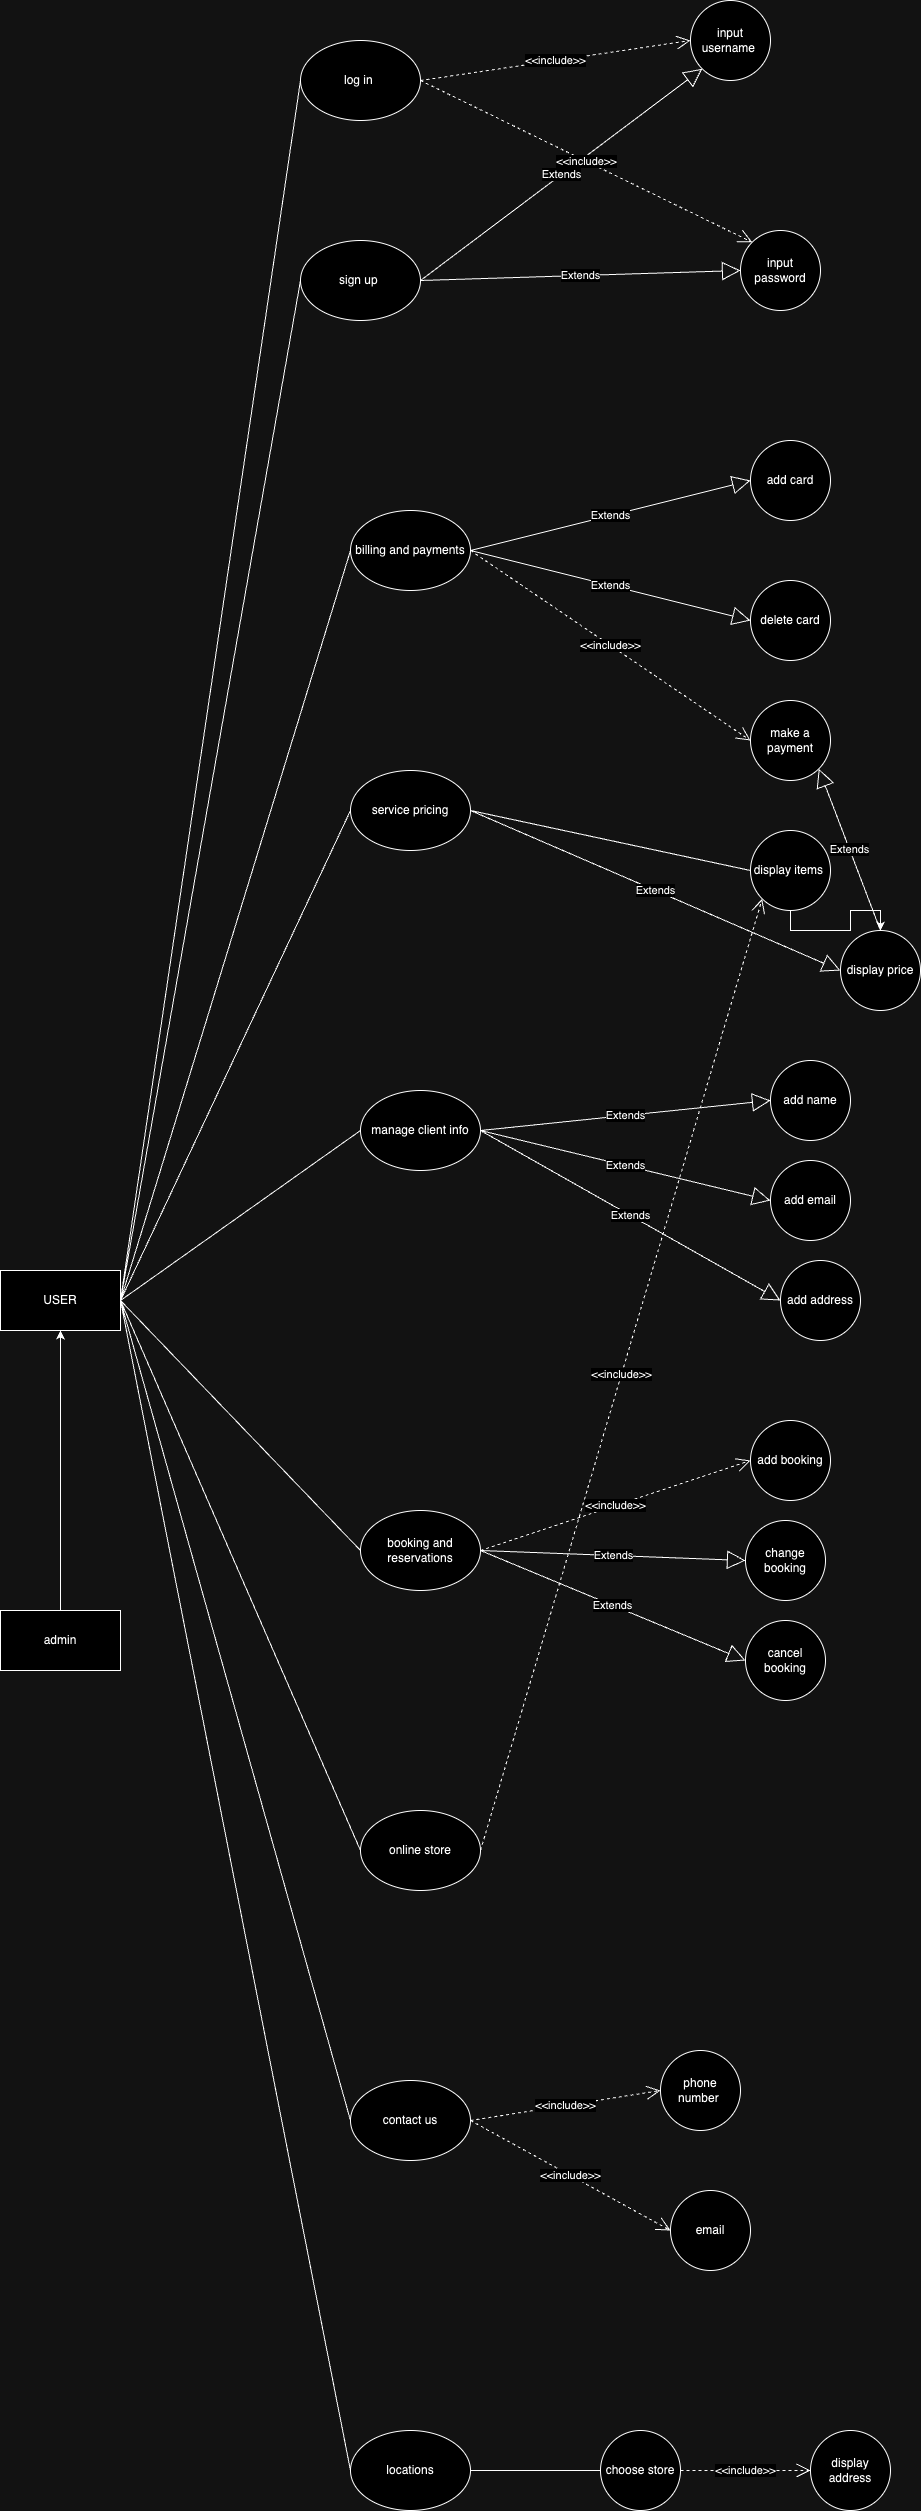

The diagram above was exported from draw.io. Its source (the exported page's mxGraphModel, read from the mxfile embedded in the PNG):
<mxGraphModel dx="2044" dy="1740" grid="1" gridSize="10" guides="1" tooltips="1" connect="1" arrows="1" fold="1" page="1" pageScale="1" pageWidth="850" pageHeight="1100" math="0" shadow="0">
  <root>
    <mxCell id="0" />
    <mxCell id="1" parent="0" />
    <mxCell id="5jYB8__pLEeBPis5ofoh-2" value="sign up&amp;nbsp;" style="ellipse;whiteSpace=wrap;html=1;" parent="1" vertex="1">
      <mxGeometry x="-100" y="-250" width="120" height="80" as="geometry" />
    </mxCell>
    <mxCell id="5jYB8__pLEeBPis5ofoh-5" value="log in&amp;nbsp;" style="ellipse;whiteSpace=wrap;html=1;" parent="1" vertex="1">
      <mxGeometry x="-100" y="-450" width="120" height="80" as="geometry" />
    </mxCell>
    <mxCell id="5jYB8__pLEeBPis5ofoh-6" value="manage client info" style="ellipse;whiteSpace=wrap;html=1;" parent="1" vertex="1">
      <mxGeometry x="-40" y="600" width="120" height="80" as="geometry" />
    </mxCell>
    <mxCell id="5jYB8__pLEeBPis5ofoh-7" value="booking and reservations" style="ellipse;whiteSpace=wrap;html=1;" parent="1" vertex="1">
      <mxGeometry x="-40" y="1020" width="120" height="80" as="geometry" />
    </mxCell>
    <mxCell id="5jYB8__pLEeBPis5ofoh-8" value="billing and payments" style="ellipse;whiteSpace=wrap;html=1;" parent="1" vertex="1">
      <mxGeometry x="-50" y="20" width="120" height="80" as="geometry" />
    </mxCell>
    <mxCell id="5jYB8__pLEeBPis5ofoh-9" value="contact us" style="ellipse;whiteSpace=wrap;html=1;" parent="1" vertex="1">
      <mxGeometry x="-50" y="1590" width="120" height="80" as="geometry" />
    </mxCell>
    <mxCell id="5jYB8__pLEeBPis5ofoh-10" value="service pricing" style="ellipse;whiteSpace=wrap;html=1;" parent="1" vertex="1">
      <mxGeometry x="-50" y="280" width="120" height="80" as="geometry" />
    </mxCell>
    <mxCell id="5jYB8__pLEeBPis5ofoh-11" value="locations" style="ellipse;whiteSpace=wrap;html=1;" parent="1" vertex="1">
      <mxGeometry x="-50" y="1940" width="120" height="80" as="geometry" />
    </mxCell>
    <mxCell id="5jYB8__pLEeBPis5ofoh-12" value="online store" style="ellipse;whiteSpace=wrap;html=1;" parent="1" vertex="1">
      <mxGeometry x="-40" y="1320" width="120" height="80" as="geometry" />
    </mxCell>
    <mxCell id="5jYB8__pLEeBPis5ofoh-82" style="edgeStyle=orthogonalEdgeStyle;rounded=0;orthogonalLoop=1;jettySize=auto;html=1;exitX=0.5;exitY=0;exitDx=0;exitDy=0;entryX=0.5;entryY=1;entryDx=0;entryDy=0;" parent="1" source="5jYB8__pLEeBPis5ofoh-23" target="5jYB8__pLEeBPis5ofoh-24" edge="1">
      <mxGeometry relative="1" as="geometry" />
    </mxCell>
    <mxCell id="5jYB8__pLEeBPis5ofoh-23" value="admin" style="rounded=0;whiteSpace=wrap;html=1;" parent="1" vertex="1">
      <mxGeometry x="-400" y="1120" width="120" height="60" as="geometry" />
    </mxCell>
    <mxCell id="5jYB8__pLEeBPis5ofoh-24" value="USER" style="rounded=0;whiteSpace=wrap;html=1;" parent="1" vertex="1">
      <mxGeometry x="-400" y="780" width="120" height="60" as="geometry" />
    </mxCell>
    <mxCell id="5jYB8__pLEeBPis5ofoh-26" value="" style="endArrow=none;html=1;rounded=0;exitX=1;exitY=0.5;exitDx=0;exitDy=0;entryX=0;entryY=0.5;entryDx=0;entryDy=0;" parent="1" source="5jYB8__pLEeBPis5ofoh-24" target="5jYB8__pLEeBPis5ofoh-12" edge="1">
      <mxGeometry width="50" height="50" relative="1" as="geometry">
        <mxPoint x="220" y="890" as="sourcePoint" />
        <mxPoint x="270" y="840" as="targetPoint" />
      </mxGeometry>
    </mxCell>
    <mxCell id="5jYB8__pLEeBPis5ofoh-27" value="" style="endArrow=none;html=1;rounded=0;entryX=1;entryY=0.5;entryDx=0;entryDy=0;exitX=0;exitY=0.5;exitDx=0;exitDy=0;" parent="1" source="5jYB8__pLEeBPis5ofoh-7" target="5jYB8__pLEeBPis5ofoh-24" edge="1">
      <mxGeometry width="50" height="50" relative="1" as="geometry">
        <mxPoint x="380" y="940" as="sourcePoint" />
        <mxPoint x="270" y="840" as="targetPoint" />
      </mxGeometry>
    </mxCell>
    <mxCell id="5jYB8__pLEeBPis5ofoh-28" value="" style="endArrow=none;html=1;rounded=0;exitX=1;exitY=0.5;exitDx=0;exitDy=0;entryX=0;entryY=0.5;entryDx=0;entryDy=0;" parent="1" source="5jYB8__pLEeBPis5ofoh-24" target="5jYB8__pLEeBPis5ofoh-10" edge="1">
      <mxGeometry width="50" height="50" relative="1" as="geometry">
        <mxPoint x="220" y="890" as="sourcePoint" />
        <mxPoint x="270" y="840" as="targetPoint" />
      </mxGeometry>
    </mxCell>
    <mxCell id="5jYB8__pLEeBPis5ofoh-29" value="" style="endArrow=none;html=1;rounded=0;exitX=1;exitY=0.5;exitDx=0;exitDy=0;entryX=0;entryY=0.5;entryDx=0;entryDy=0;" parent="1" source="5jYB8__pLEeBPis5ofoh-24" target="5jYB8__pLEeBPis5ofoh-6" edge="1">
      <mxGeometry width="50" height="50" relative="1" as="geometry">
        <mxPoint x="220" y="890" as="sourcePoint" />
        <mxPoint x="270" y="840" as="targetPoint" />
      </mxGeometry>
    </mxCell>
    <mxCell id="5jYB8__pLEeBPis5ofoh-30" value="" style="endArrow=none;html=1;rounded=0;exitX=1;exitY=0.5;exitDx=0;exitDy=0;entryX=0;entryY=0.5;entryDx=0;entryDy=0;" parent="1" source="5jYB8__pLEeBPis5ofoh-24" target="5jYB8__pLEeBPis5ofoh-8" edge="1">
      <mxGeometry width="50" height="50" relative="1" as="geometry">
        <mxPoint x="220" y="890" as="sourcePoint" />
        <mxPoint x="270" y="840" as="targetPoint" />
      </mxGeometry>
    </mxCell>
    <mxCell id="5jYB8__pLEeBPis5ofoh-31" value="" style="endArrow=none;html=1;rounded=0;exitX=1;exitY=0.5;exitDx=0;exitDy=0;entryX=0;entryY=0.5;entryDx=0;entryDy=0;" parent="1" source="5jYB8__pLEeBPis5ofoh-24" target="5jYB8__pLEeBPis5ofoh-2" edge="1">
      <mxGeometry width="50" height="50" relative="1" as="geometry">
        <mxPoint x="220" y="890" as="sourcePoint" />
        <mxPoint x="270" y="840" as="targetPoint" />
      </mxGeometry>
    </mxCell>
    <mxCell id="5jYB8__pLEeBPis5ofoh-32" value="" style="endArrow=none;html=1;rounded=0;exitX=1;exitY=0.5;exitDx=0;exitDy=0;entryX=0;entryY=0.5;entryDx=0;entryDy=0;" parent="1" source="5jYB8__pLEeBPis5ofoh-24" target="5jYB8__pLEeBPis5ofoh-5" edge="1">
      <mxGeometry width="50" height="50" relative="1" as="geometry">
        <mxPoint x="220" y="890" as="sourcePoint" />
        <mxPoint x="270" y="840" as="targetPoint" />
      </mxGeometry>
    </mxCell>
    <mxCell id="5jYB8__pLEeBPis5ofoh-33" value="" style="endArrow=none;html=1;rounded=0;exitX=1;exitY=0.5;exitDx=0;exitDy=0;entryX=0;entryY=0.5;entryDx=0;entryDy=0;" parent="1" source="5jYB8__pLEeBPis5ofoh-24" target="5jYB8__pLEeBPis5ofoh-11" edge="1">
      <mxGeometry width="50" height="50" relative="1" as="geometry">
        <mxPoint x="220" y="1200" as="sourcePoint" />
        <mxPoint x="270" y="1150" as="targetPoint" />
      </mxGeometry>
    </mxCell>
    <mxCell id="5jYB8__pLEeBPis5ofoh-34" value="" style="endArrow=none;html=1;rounded=0;exitX=1;exitY=0.5;exitDx=0;exitDy=0;entryX=0;entryY=0.5;entryDx=0;entryDy=0;" parent="1" source="5jYB8__pLEeBPis5ofoh-24" target="5jYB8__pLEeBPis5ofoh-9" edge="1">
      <mxGeometry width="50" height="50" relative="1" as="geometry">
        <mxPoint x="220" y="1200" as="sourcePoint" />
        <mxPoint x="270" y="1150" as="targetPoint" />
      </mxGeometry>
    </mxCell>
    <mxCell id="5jYB8__pLEeBPis5ofoh-35" value="input password" style="ellipse;whiteSpace=wrap;html=1;aspect=fixed;" parent="1" vertex="1">
      <mxGeometry x="340" y="-260" width="80" height="80" as="geometry" />
    </mxCell>
    <mxCell id="5jYB8__pLEeBPis5ofoh-36" value="input username&amp;nbsp;" style="ellipse;whiteSpace=wrap;html=1;aspect=fixed;" parent="1" vertex="1">
      <mxGeometry x="290" y="-490" width="80" height="80" as="geometry" />
    </mxCell>
    <mxCell id="5jYB8__pLEeBPis5ofoh-37" value="&amp;lt;&amp;lt;include&amp;gt;&amp;gt;" style="endArrow=open;endSize=12;dashed=1;html=1;rounded=0;exitX=1;exitY=0.5;exitDx=0;exitDy=0;entryX=0;entryY=0.5;entryDx=0;entryDy=0;" parent="1" source="5jYB8__pLEeBPis5ofoh-5" target="5jYB8__pLEeBPis5ofoh-36" edge="1">
      <mxGeometry width="160" relative="1" as="geometry">
        <mxPoint x="160" y="-20" as="sourcePoint" />
        <mxPoint x="320" y="-20" as="targetPoint" />
      </mxGeometry>
    </mxCell>
    <mxCell id="5jYB8__pLEeBPis5ofoh-38" value="Extends" style="endArrow=block;endSize=16;endFill=0;html=1;rounded=0;exitX=1;exitY=0.5;exitDx=0;exitDy=0;entryX=0;entryY=0.5;entryDx=0;entryDy=0;" parent="1" source="5jYB8__pLEeBPis5ofoh-2" target="5jYB8__pLEeBPis5ofoh-35" edge="1">
      <mxGeometry width="160" relative="1" as="geometry">
        <mxPoint x="60" y="29.659999999999968" as="sourcePoint" />
        <mxPoint x="220" y="29.659999999999968" as="targetPoint" />
      </mxGeometry>
    </mxCell>
    <mxCell id="5jYB8__pLEeBPis5ofoh-39" value="Extends" style="endArrow=block;endSize=16;endFill=0;html=1;rounded=0;exitX=1;exitY=0.5;exitDx=0;exitDy=0;entryX=0;entryY=1;entryDx=0;entryDy=0;" parent="1" source="5jYB8__pLEeBPis5ofoh-2" target="5jYB8__pLEeBPis5ofoh-36" edge="1">
      <mxGeometry width="160" relative="1" as="geometry">
        <mxPoint x="160" y="-20" as="sourcePoint" />
        <mxPoint x="320" y="-20" as="targetPoint" />
      </mxGeometry>
    </mxCell>
    <mxCell id="5jYB8__pLEeBPis5ofoh-40" value="&amp;lt;&amp;lt;include&amp;gt;&amp;gt;" style="endArrow=open;endSize=12;dashed=1;html=1;rounded=0;exitX=1;exitY=0.5;exitDx=0;exitDy=0;entryX=0;entryY=0;entryDx=0;entryDy=0;" parent="1" source="5jYB8__pLEeBPis5ofoh-5" target="5jYB8__pLEeBPis5ofoh-35" edge="1">
      <mxGeometry width="160" relative="1" as="geometry">
        <mxPoint x="50" y="-70" as="sourcePoint" />
        <mxPoint x="180" y="-80" as="targetPoint" />
      </mxGeometry>
    </mxCell>
    <mxCell id="5jYB8__pLEeBPis5ofoh-41" value="make a payment" style="ellipse;whiteSpace=wrap;html=1;aspect=fixed;" parent="1" vertex="1">
      <mxGeometry x="350" y="210" width="80" height="80" as="geometry" />
    </mxCell>
    <mxCell id="5jYB8__pLEeBPis5ofoh-42" value="delete card" style="ellipse;whiteSpace=wrap;html=1;aspect=fixed;" parent="1" vertex="1">
      <mxGeometry x="350" y="90" width="80" height="80" as="geometry" />
    </mxCell>
    <mxCell id="5jYB8__pLEeBPis5ofoh-43" value="add card" style="ellipse;whiteSpace=wrap;html=1;aspect=fixed;" parent="1" vertex="1">
      <mxGeometry x="350" y="-50" width="80" height="80" as="geometry" />
    </mxCell>
    <mxCell id="5jYB8__pLEeBPis5ofoh-44" value="Extends" style="endArrow=block;endSize=16;endFill=0;html=1;rounded=0;exitX=1;exitY=0.5;exitDx=0;exitDy=0;entryX=0;entryY=0.5;entryDx=0;entryDy=0;" parent="1" source="5jYB8__pLEeBPis5ofoh-8" target="5jYB8__pLEeBPis5ofoh-43" edge="1">
      <mxGeometry width="160" relative="1" as="geometry">
        <mxPoint x="30" as="sourcePoint" />
        <mxPoint x="190" as="targetPoint" />
      </mxGeometry>
    </mxCell>
    <mxCell id="5jYB8__pLEeBPis5ofoh-45" value="Extends" style="endArrow=block;endSize=16;endFill=0;html=1;rounded=0;exitX=1;exitY=0.5;exitDx=0;exitDy=0;entryX=0;entryY=0.5;entryDx=0;entryDy=0;" parent="1" source="5jYB8__pLEeBPis5ofoh-8" target="5jYB8__pLEeBPis5ofoh-42" edge="1">
      <mxGeometry width="160" relative="1" as="geometry">
        <mxPoint x="30" y="220" as="sourcePoint" />
        <mxPoint x="190" y="220" as="targetPoint" />
      </mxGeometry>
    </mxCell>
    <mxCell id="5jYB8__pLEeBPis5ofoh-46" value="&amp;lt;&amp;lt;include&amp;gt;&amp;gt;" style="endArrow=open;endSize=12;dashed=1;html=1;rounded=0;exitX=1;exitY=0.5;exitDx=0;exitDy=0;entryX=0;entryY=0.5;entryDx=0;entryDy=0;" parent="1" source="5jYB8__pLEeBPis5ofoh-8" target="5jYB8__pLEeBPis5ofoh-41" edge="1">
      <mxGeometry width="160" relative="1" as="geometry">
        <mxPoint x="50" y="180" as="sourcePoint" />
        <mxPoint x="320" y="140" as="targetPoint" />
      </mxGeometry>
    </mxCell>
    <mxCell id="5jYB8__pLEeBPis5ofoh-49" style="edgeStyle=orthogonalEdgeStyle;rounded=0;orthogonalLoop=1;jettySize=auto;html=1;exitX=0.5;exitY=1;exitDx=0;exitDy=0;entryX=0.5;entryY=0;entryDx=0;entryDy=0;" parent="1" source="5jYB8__pLEeBPis5ofoh-47" target="5jYB8__pLEeBPis5ofoh-48" edge="1">
      <mxGeometry relative="1" as="geometry" />
    </mxCell>
    <mxCell id="5jYB8__pLEeBPis5ofoh-47" value="display items&amp;nbsp;" style="ellipse;whiteSpace=wrap;html=1;aspect=fixed;" parent="1" vertex="1">
      <mxGeometry x="350" y="340" width="80" height="80" as="geometry" />
    </mxCell>
    <mxCell id="5jYB8__pLEeBPis5ofoh-48" value="display price" style="ellipse;whiteSpace=wrap;html=1;aspect=fixed;" parent="1" vertex="1">
      <mxGeometry x="440" y="440" width="80" height="80" as="geometry" />
    </mxCell>
    <mxCell id="5jYB8__pLEeBPis5ofoh-50" value="Extends" style="endArrow=block;endSize=16;endFill=0;html=1;rounded=0;exitX=1;exitY=0.5;exitDx=0;exitDy=0;entryX=0;entryY=0.5;entryDx=0;entryDy=0;" parent="1" source="5jYB8__pLEeBPis5ofoh-10" target="5jYB8__pLEeBPis5ofoh-48" edge="1">
      <mxGeometry width="160" relative="1" as="geometry">
        <mxPoint x="260" y="330" as="sourcePoint" />
        <mxPoint x="420" y="330" as="targetPoint" />
      </mxGeometry>
    </mxCell>
    <mxCell id="5jYB8__pLEeBPis5ofoh-51" value="" style="endArrow=none;html=1;rounded=0;exitX=1;exitY=0.5;exitDx=0;exitDy=0;entryX=0;entryY=0.5;entryDx=0;entryDy=0;" parent="1" source="5jYB8__pLEeBPis5ofoh-10" target="5jYB8__pLEeBPis5ofoh-47" edge="1">
      <mxGeometry width="50" height="50" relative="1" as="geometry">
        <mxPoint x="320" y="350" as="sourcePoint" />
        <mxPoint x="370" y="300" as="targetPoint" />
      </mxGeometry>
    </mxCell>
    <mxCell id="5jYB8__pLEeBPis5ofoh-52" value="add address" style="ellipse;whiteSpace=wrap;html=1;aspect=fixed;" parent="1" vertex="1">
      <mxGeometry x="380" y="770" width="80" height="80" as="geometry" />
    </mxCell>
    <mxCell id="5jYB8__pLEeBPis5ofoh-53" value="add email" style="ellipse;whiteSpace=wrap;html=1;aspect=fixed;" parent="1" vertex="1">
      <mxGeometry x="370" y="670" width="80" height="80" as="geometry" />
    </mxCell>
    <mxCell id="5jYB8__pLEeBPis5ofoh-54" value="add name" style="ellipse;whiteSpace=wrap;html=1;aspect=fixed;" parent="1" vertex="1">
      <mxGeometry x="370" y="570" width="80" height="80" as="geometry" />
    </mxCell>
    <mxCell id="5jYB8__pLEeBPis5ofoh-62" value="Extends" style="endArrow=block;endSize=16;endFill=0;html=1;rounded=0;exitX=1;exitY=0.5;exitDx=0;exitDy=0;entryX=0;entryY=0.5;entryDx=0;entryDy=0;" parent="1" source="5jYB8__pLEeBPis5ofoh-6" target="5jYB8__pLEeBPis5ofoh-52" edge="1">
      <mxGeometry width="160" relative="1" as="geometry">
        <mxPoint x="190" y="680" as="sourcePoint" />
        <mxPoint x="350" y="680" as="targetPoint" />
      </mxGeometry>
    </mxCell>
    <mxCell id="5jYB8__pLEeBPis5ofoh-63" value="Extends" style="endArrow=block;endSize=16;endFill=0;html=1;rounded=0;exitX=1;exitY=0.5;exitDx=0;exitDy=0;entryX=0;entryY=0.5;entryDx=0;entryDy=0;" parent="1" source="5jYB8__pLEeBPis5ofoh-6" target="5jYB8__pLEeBPis5ofoh-53" edge="1">
      <mxGeometry width="160" relative="1" as="geometry">
        <mxPoint x="190" y="680" as="sourcePoint" />
        <mxPoint x="350" y="680" as="targetPoint" />
      </mxGeometry>
    </mxCell>
    <mxCell id="5jYB8__pLEeBPis5ofoh-64" value="Extends" style="endArrow=block;endSize=16;endFill=0;html=1;rounded=0;exitX=1;exitY=0.5;exitDx=0;exitDy=0;entryX=0;entryY=0.5;entryDx=0;entryDy=0;" parent="1" source="5jYB8__pLEeBPis5ofoh-6" target="5jYB8__pLEeBPis5ofoh-54" edge="1">
      <mxGeometry width="160" relative="1" as="geometry">
        <mxPoint x="190" y="680" as="sourcePoint" />
        <mxPoint x="350" y="680" as="targetPoint" />
      </mxGeometry>
    </mxCell>
    <mxCell id="5jYB8__pLEeBPis5ofoh-65" value="cancel booking" style="ellipse;whiteSpace=wrap;html=1;aspect=fixed;" parent="1" vertex="1">
      <mxGeometry x="345" y="1130" width="80" height="80" as="geometry" />
    </mxCell>
    <mxCell id="5jYB8__pLEeBPis5ofoh-66" value="change booking" style="ellipse;whiteSpace=wrap;html=1;aspect=fixed;" parent="1" vertex="1">
      <mxGeometry x="345" y="1030" width="80" height="80" as="geometry" />
    </mxCell>
    <mxCell id="5jYB8__pLEeBPis5ofoh-67" value="add booking" style="ellipse;whiteSpace=wrap;html=1;aspect=fixed;" parent="1" vertex="1">
      <mxGeometry x="350" y="930" width="80" height="80" as="geometry" />
    </mxCell>
    <mxCell id="5jYB8__pLEeBPis5ofoh-68" value="Extends" style="endArrow=block;endSize=16;endFill=0;html=1;rounded=0;exitX=1;exitY=0.5;exitDx=0;exitDy=0;entryX=0;entryY=0.5;entryDx=0;entryDy=0;" parent="1" source="5jYB8__pLEeBPis5ofoh-7" target="5jYB8__pLEeBPis5ofoh-66" edge="1">
      <mxGeometry width="160" relative="1" as="geometry">
        <mxPoint x="300" y="1010" as="sourcePoint" />
        <mxPoint x="460" y="1010" as="targetPoint" />
      </mxGeometry>
    </mxCell>
    <mxCell id="5jYB8__pLEeBPis5ofoh-69" value="Extends" style="endArrow=block;endSize=16;endFill=0;html=1;rounded=0;exitX=1;exitY=0.5;exitDx=0;exitDy=0;entryX=0;entryY=0.5;entryDx=0;entryDy=0;" parent="1" source="5jYB8__pLEeBPis5ofoh-7" target="5jYB8__pLEeBPis5ofoh-65" edge="1">
      <mxGeometry width="160" relative="1" as="geometry">
        <mxPoint x="300" y="1010" as="sourcePoint" />
        <mxPoint x="460" y="1010" as="targetPoint" />
      </mxGeometry>
    </mxCell>
    <mxCell id="5jYB8__pLEeBPis5ofoh-70" value="&amp;lt;&amp;lt;include&amp;gt;&amp;gt;" style="endArrow=open;endSize=12;dashed=1;html=1;rounded=0;exitX=1;exitY=0.5;exitDx=0;exitDy=0;entryX=0;entryY=0.5;entryDx=0;entryDy=0;" parent="1" source="5jYB8__pLEeBPis5ofoh-7" target="5jYB8__pLEeBPis5ofoh-67" edge="1">
      <mxGeometry width="160" relative="1" as="geometry">
        <mxPoint x="50" y="860" as="sourcePoint" />
        <mxPoint x="330" y="1050" as="targetPoint" />
      </mxGeometry>
    </mxCell>
    <mxCell id="5jYB8__pLEeBPis5ofoh-71" value="Extends" style="endArrow=block;endSize=16;endFill=0;html=1;rounded=0;exitX=0.5;exitY=0;exitDx=0;exitDy=0;entryX=1;entryY=1;entryDx=0;entryDy=0;" parent="1" source="5jYB8__pLEeBPis5ofoh-48" target="5jYB8__pLEeBPis5ofoh-41" edge="1">
      <mxGeometry width="160" relative="1" as="geometry">
        <mxPoint x="240" y="300" as="sourcePoint" />
        <mxPoint x="400" y="300" as="targetPoint" />
      </mxGeometry>
    </mxCell>
    <mxCell id="5jYB8__pLEeBPis5ofoh-72" value="&amp;lt;&amp;lt;include&amp;gt;&amp;gt;" style="endArrow=open;endSize=12;dashed=1;html=1;rounded=0;exitX=1;exitY=0.5;exitDx=0;exitDy=0;entryX=0;entryY=1;entryDx=0;entryDy=0;" parent="1" source="5jYB8__pLEeBPis5ofoh-12" target="5jYB8__pLEeBPis5ofoh-47" edge="1">
      <mxGeometry width="160" relative="1" as="geometry">
        <mxPoint x="80" y="70" as="sourcePoint" />
        <mxPoint x="360" y="260" as="targetPoint" />
      </mxGeometry>
    </mxCell>
    <mxCell id="5jYB8__pLEeBPis5ofoh-73" value="email" style="ellipse;whiteSpace=wrap;html=1;aspect=fixed;" parent="1" vertex="1">
      <mxGeometry x="270" y="1700" width="80" height="80" as="geometry" />
    </mxCell>
    <mxCell id="5jYB8__pLEeBPis5ofoh-74" value="phone number&amp;nbsp;" style="ellipse;whiteSpace=wrap;html=1;aspect=fixed;" parent="1" vertex="1">
      <mxGeometry x="260" y="1560" width="80" height="80" as="geometry" />
    </mxCell>
    <mxCell id="5jYB8__pLEeBPis5ofoh-75" value="&amp;lt;&amp;lt;include&amp;gt;&amp;gt;" style="endArrow=open;endSize=12;dashed=1;html=1;rounded=0;exitX=1;exitY=0.5;exitDx=0;exitDy=0;entryX=0;entryY=0.5;entryDx=0;entryDy=0;" parent="1" source="5jYB8__pLEeBPis5ofoh-9" target="5jYB8__pLEeBPis5ofoh-74" edge="1">
      <mxGeometry width="160" relative="1" as="geometry">
        <mxPoint x="90" y="1370" as="sourcePoint" />
        <mxPoint x="372" y="418" as="targetPoint" />
      </mxGeometry>
    </mxCell>
    <mxCell id="5jYB8__pLEeBPis5ofoh-76" value="&amp;lt;&amp;lt;include&amp;gt;&amp;gt;" style="endArrow=open;endSize=12;dashed=1;html=1;rounded=0;exitX=1;exitY=0.5;exitDx=0;exitDy=0;entryX=0;entryY=0.5;entryDx=0;entryDy=0;" parent="1" source="5jYB8__pLEeBPis5ofoh-9" target="5jYB8__pLEeBPis5ofoh-73" edge="1">
      <mxGeometry width="160" relative="1" as="geometry">
        <mxPoint x="80" y="1640" as="sourcePoint" />
        <mxPoint x="260" y="1740" as="targetPoint" />
      </mxGeometry>
    </mxCell>
    <mxCell id="5jYB8__pLEeBPis5ofoh-78" value="choose store" style="ellipse;whiteSpace=wrap;html=1;aspect=fixed;" parent="1" vertex="1">
      <mxGeometry x="200" y="1940" width="80" height="80" as="geometry" />
    </mxCell>
    <mxCell id="5jYB8__pLEeBPis5ofoh-79" value="" style="endArrow=none;html=1;rounded=0;exitX=1;exitY=0.5;exitDx=0;exitDy=0;entryX=0;entryY=0.5;entryDx=0;entryDy=0;" parent="1" source="5jYB8__pLEeBPis5ofoh-11" target="5jYB8__pLEeBPis5ofoh-78" edge="1">
      <mxGeometry width="50" height="50" relative="1" as="geometry">
        <mxPoint x="220" y="1800" as="sourcePoint" />
        <mxPoint x="270" y="1750" as="targetPoint" />
      </mxGeometry>
    </mxCell>
    <mxCell id="5jYB8__pLEeBPis5ofoh-80" value="display address" style="ellipse;whiteSpace=wrap;html=1;aspect=fixed;" parent="1" vertex="1">
      <mxGeometry x="410" y="1940" width="80" height="80" as="geometry" />
    </mxCell>
    <mxCell id="5jYB8__pLEeBPis5ofoh-81" value="&amp;lt;&amp;lt;include&amp;gt;&amp;gt;" style="endArrow=open;endSize=12;dashed=1;html=1;rounded=0;exitX=1;exitY=0.5;exitDx=0;exitDy=0;entryX=0;entryY=0.5;entryDx=0;entryDy=0;" parent="1" source="5jYB8__pLEeBPis5ofoh-78" target="5jYB8__pLEeBPis5ofoh-80" edge="1">
      <mxGeometry width="160" relative="1" as="geometry">
        <mxPoint x="80" y="1640" as="sourcePoint" />
        <mxPoint x="280" y="1750" as="targetPoint" />
      </mxGeometry>
    </mxCell>
  </root>
</mxGraphModel>